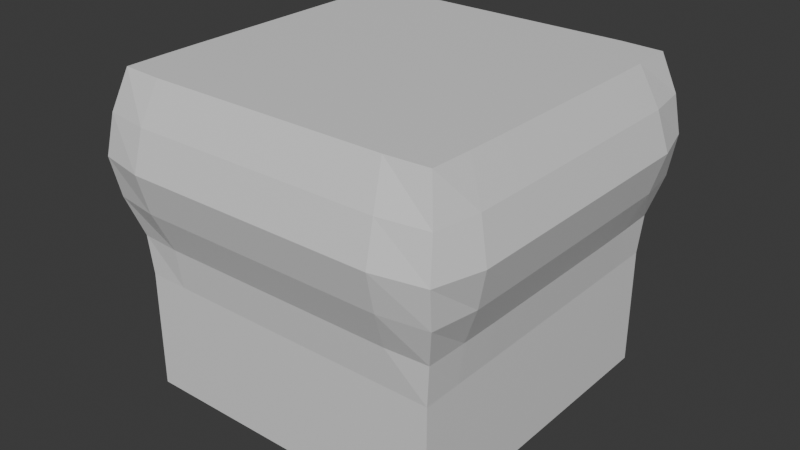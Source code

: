 # Source: bulging_cube.blend  (saved by Blender 4.5.91; exported with 4.5.12 LTS)
import bpy
from mathutils import Matrix  # noqa: F401  (used for matrix-valued properties, if any)

bpy.ops.wm.read_factory_settings(use_empty=True)
scene = bpy.context.scene
scene.name = 'Scene'

# ---- collections
col_collection = bpy.data.collections.new('Collection'); scene.collection.children.link(col_collection)

# ---- materials (node trees are filled in below, after node groups)
mat_top = bpy.data.materials.new('Top')
mat_top.alpha_threshold = 0.0
mat_top.roughness = 0.5
mat_top.line_color = (0.0, 0.0, 0.0, 1.0)
mat_sides = bpy.data.materials.new('Sides')
mat_bottom = bpy.data.materials.new('Bottom')

# ---- material node trees
mat_top.use_nodes = True; mat_top.node_tree.nodes.clear()
_N = mat_top.node_tree.nodes; _L = mat_top.node_tree.links
n0 = _N.new('ShaderNodeOutputMaterial'); n0.name = 'Material Output'; n0.location = (200, 100)
n1 = _N.new('ShaderNodeBsdfPrincipled'); n1.name = 'Principled BSDF'; n1.location = (-200, 100)
n1.inputs[3].default_value = 1.45
_L.new(n1.outputs[0], n0.inputs[0])
n0.is_active_output = True
mat_sides.use_nodes = True; mat_sides.node_tree.nodes.clear()
_N = mat_sides.node_tree.nodes; _L = mat_sides.node_tree.links
n0 = _N.new('ShaderNodeBsdfPrincipled'); n0.name = 'Principled BSDF'; n0.location = (-200, 100)
n1 = _N.new('ShaderNodeOutputMaterial'); n1.name = 'Material Output'; n1.location = (200, 100)
_L.new(n0.outputs[0], n1.inputs[0])
n1.is_active_output = True
mat_bottom.use_nodes = True; mat_bottom.node_tree.nodes.clear()
_N = mat_bottom.node_tree.nodes; _L = mat_bottom.node_tree.links
n0 = _N.new('ShaderNodeBsdfPrincipled'); n0.name = 'Principled BSDF'; n0.location = (-200, 100)
n1 = _N.new('ShaderNodeOutputMaterial'); n1.name = 'Material Output'; n1.location = (200, 100)
_L.new(n0.outputs[0], n1.inputs[0])
n1.is_active_output = True

# ---- world
world_world = bpy.data.worlds.new('World'); scene.world = world_world
world_world.use_nodes = True; world_world.node_tree.nodes.clear()
_N = world_world.node_tree.nodes; _L = world_world.node_tree.links
n0 = _N.new('ShaderNodeOutputWorld'); n0.name = 'World Output'; n0.location = (200, 100)
n1 = _N.new('ShaderNodeBackground'); n1.name = 'Background'; n1.location = (-200, 100)
n1.inputs[0].default_value = (0.05088, 0.05088, 0.05088, 1.0)
_L.new(n1.outputs[0], n0.inputs[0])
n0.is_active_output = True
world_world.color = (0.05088, 0.05088, 0.05088)
world_world.sun_shadow_jitter_overblur = 0.0

# ---- meshes
me_cube_002 = bpy.data.meshes.new('Cube.002')
me_cube_002.from_pydata([(-0.5, -0.5, -0.5), (-0.5102, -0.5063, 0.5), (-0.5, 0.5, -0.5), (-0.5102, 0.5063, 0.5), (0.5, -0.5, -0.5), (0.5102, -0.5063, 0.5), (0.5, 0.5, -0.5), (0.5102, 0.5063, 0.5), (-0.5, 0.0, -0.5), (-0.5102, -0.5063, 0.0), (-0.5148, 0.0, 0.5), (-0.5102, 0.5063, 0.0), (0.0, 0.5, -0.5), (0.0, 0.5148, 0.5), (0.5102, 0.5063, 0.0), (0.5, 0.0, -0.5), (0.5148, 0.0, 0.5), (0.5102, -0.5063, 0.0), (0.0, -0.5, -0.5), (0.0, -0.5148, 0.5), (0.0, 0.0, 0.5), (0.0, 0.0, -0.5), (0.0, -0.5148, 0.0), (0.5148, 0.0, 0.0), (0.0, 0.5148, 0.0), (-0.5148, 0.0, 0.0), (-0.5576, -0.5678, 0.25), (-0.5148, 0.25, 0.5), (-0.5, 0.5, -0.25), (0.25, 0.5148, 0.5), (0.5, 0.5, -0.25), (0.5148, -0.25, 0.5), (0.5, -0.5, -0.25), (-0.25, -0.5148, 0.5), (-0.5, -0.5, -0.25), (-0.5148, -0.25, 0.5), (-0.5576, 0.5678, 0.25), (-0.25, 0.5148, 0.5), (0.5576, 0.5678, 0.25), (0.5148, 0.25, 0.5), (0.5576, -0.5678, 0.25), (0.25, -0.5148, 0.5), (0.0, -0.25, 0.5), (0.0, 0.25, 0.5), (0.25, 0.0, 0.5), (-0.25, 0.0, 0.5), (-0.25, -0.5148, 0.0), (0.25, -0.5148, 0.0), (0.0, -0.5, -0.25), (0.0, -0.6, 0.25), (0.5148, -0.25, 0.0), (0.5148, 0.25, 0.0), (0.5, 0.0, -0.25), (0.6, 0.0, 0.25), (0.25, 0.5148, 0.0), (-0.25, 0.5148, 0.0), (0.0, 0.5, -0.25), (0.0, 0.6, 0.25), (-0.5148, 0.25, 0.0), (-0.5148, -0.25, 0.0), (-0.5, 0.0, -0.25), (-0.6, 0.0, 0.25), (-0.6, -0.2563, 0.25), (-0.5, -0.25, -0.25), (-0.5, 0.25, -0.25), (-0.2512, 0.6, 0.25), (-0.25, 0.5, -0.25), (0.25, 0.5, -0.25), (0.6, 0.2563, 0.25), (0.5, 0.25, -0.25), (0.5, -0.25, -0.25), (0.2512, -0.6, 0.25), (0.25, -0.5, -0.25), (-0.25, -0.5, -0.25), (-0.25, 0.25, 0.5), (0.25, 0.25, 0.5), (0.25, -0.25, 0.5), (-0.25, -0.25, 0.5), (-0.2512, -0.6, 0.25), (0.6, -0.2563, 0.25), (0.2512, 0.6, 0.25), (-0.6, 0.2563, 0.25), (-0.5447, -0.5447, 0.375), (-0.5136, 0.3765, 0.5), (0.3781, 0.5148, 0.5), (0.5136, -0.3765, 0.5), (-0.3781, -0.5148, 0.5), (-0.5, -0.5, -0.125), (-0.5148, -0.125, 0.5), (-0.5447, 0.5447, 0.125), (-0.125, 0.5148, 0.5), (0.5447, 0.5447, 0.125), (0.5148, 0.125, 0.5), (0.5447, -0.5447, 0.125), (0.125, -0.5148, 0.5), (-0.3781, -0.5148, 0.0), (0.125, -0.5148, 0.0), (0.0, -0.5678, 0.125), (0.5136, -0.3765, 0.0), (0.5148, 0.125, 0.0), (0.5678, 0.0, 0.125), (0.3781, 0.5148, 0.0), (-0.125, 0.5148, 0.0), (0.0, 0.5678, 0.125), (-0.5136, 0.3765, 0.0), (-0.5148, -0.125, 0.0), (-0.5678, 0.0, 0.125), (-0.5447, -0.5447, 0.125), (-0.5148, 0.125, 0.5), (-0.5, 0.5, -0.125), (0.125, 0.5148, 0.5), (0.5, 0.5, -0.125), (0.5148, -0.125, 0.5), (0.5, -0.5, -0.125), (-0.125, -0.5148, 0.5), (-0.5136, -0.3765, 0.5), (-0.5447, 0.5447, 0.375), (-0.3781, 0.5148, 0.5), (0.5447, 0.5447, 0.375), (0.5136, 0.3765, 0.5), (0.5447, -0.5447, 0.375), (0.3781, -0.5148, 0.5), (-0.125, -0.5148, 0.0), (0.3781, -0.5148, 0.0), (0.0, -0.5, -0.125), (0.0, -0.5678, 0.375), (0.5148, -0.125, 0.0), (0.5136, 0.3765, 0.0), (0.5, 0.0, -0.125), (0.5678, 0.0, 0.375), (0.125, 0.5148, 0.0), (-0.3781, 0.5148, 0.0), (0.0, 0.5, -0.125), (0.0, 0.5678, 0.375), (-0.5148, 0.125, 0.0), (-0.5136, -0.3765, 0.0), (-0.5, 0.0, -0.125), (-0.5678, 0.0, 0.375), (-0.6, -0.125, 0.25), (-0.6, -0.4197, 0.25), (-0.5678, -0.2515, 0.125), (-0.5678, -0.2515, 0.375), (-0.5, -0.25, -0.125), (-0.5, 0.25, -0.125), (-0.125, 0.6, 0.25), (-0.4012, 0.6, 0.25), (-0.2505, 0.5678, 0.125), (-0.2505, 0.5678, 0.375), (-0.25, 0.5, -0.125), (0.25, 0.5, -0.125), (0.6, 0.125, 0.25), (0.6, 0.4197, 0.25), (0.5678, 0.2515, 0.125), (0.5678, 0.2515, 0.375), (0.5, 0.25, -0.125), (0.5, -0.25, -0.125), (0.125, -0.6, 0.25), (0.4012, -0.6, 0.25), (0.2505, -0.5678, 0.125), (0.2505, -0.5678, 0.375), (0.25, -0.5, -0.125), (-0.25, -0.5, -0.125), (-0.4012, -0.6, 0.25), (-0.125, -0.6, 0.25), (-0.2505, -0.5678, 0.125), (-0.2505, -0.5678, 0.375), (0.6, -0.4197, 0.25), (0.6, -0.125, 0.25), (0.5678, -0.2515, 0.125), (0.5678, -0.2515, 0.375), (0.4012, 0.6, 0.25), (0.125, 0.6, 0.25), (0.2505, 0.5678, 0.125), (0.2505, 0.5678, 0.375), (-0.6, 0.4197, 0.25), (-0.6, 0.125, 0.25), (-0.5678, 0.2515, 0.125), (-0.5678, 0.2515, 0.375), (-0.5678, 0.125, 0.375), (-0.5678, 0.125, 0.125), (-0.5673, 0.4023, 0.125), (0.125, 0.5678, 0.375), (0.125, 0.5678, 0.125), (0.3967, 0.5678, 0.125), (0.5678, -0.125, 0.375), (0.5678, -0.125, 0.125), (0.5673, -0.4023, 0.125), (-0.125, -0.5678, 0.375), (-0.125, -0.5678, 0.125), (-0.3967, -0.5678, 0.125), (-0.3813, -0.125, 0.5), (-0.125, -0.3813, 0.5), (0.3813, -0.125, 0.5), (0.3807, -0.3813, 0.5), (0.125, 0.3813, 0.5), (0.3807, 0.3813, 0.5), (0.3813, 0.125, 0.5), (-0.3807, 0.3813, 0.5), (-0.125, 0.3813, 0.5), (-0.125, -0.5, -0.125), (0.375, -0.5, -0.125), (0.3967, -0.5678, 0.375), (0.3967, -0.5678, 0.125), (0.125, -0.5678, 0.125), (0.5, -0.125, -0.125), (0.5, 0.375, -0.125), (0.5673, 0.4023, 0.375), (0.5673, 0.4023, 0.125), (0.5678, 0.125, 0.125), (0.125, 0.5, -0.125), (-0.375, 0.5, -0.125), (-0.3967, 0.5678, 0.375), (-0.3967, 0.5678, 0.125), (-0.125, 0.5678, 0.125), (-0.5, 0.125, -0.125), (-0.5, -0.375, -0.125), (-0.5673, -0.4023, 0.375), (-0.5673, -0.4023, 0.125), (-0.5678, -0.125, 0.125), (-0.5678, -0.125, 0.375), (-0.5, -0.125, -0.125), (-0.5, 0.375, -0.125), (-0.125, 0.5678, 0.375), (-0.125, 0.5, -0.125), (0.375, 0.5, -0.125), (0.5678, 0.125, 0.375), (0.5, 0.125, -0.125), (0.5, -0.375, -0.125), (0.125, -0.5678, 0.375), (0.125, -0.5, -0.125), (-0.375, -0.5, -0.125), (-0.3813, 0.125, 0.5), (0.125, -0.3813, 0.5), (-0.3807, -0.3813, 0.5), (-0.3967, -0.5678, 0.375), (0.5673, -0.4023, 0.375), (0.3967, 0.5678, 0.375), (-0.5673, 0.4023, 0.375)], [], [(237, 83, 3, 116), (236, 84, 7, 118), (235, 85, 5, 120), (234, 86, 1, 82), (64, 221, 28), (233, 115, 1, 86), (0, 63, 8), (92, 196, 16), (215, 63, 34), (191, 114, 19), (230, 87, 34), (230, 95, 9, 87), (229, 96, 22, 124), (228, 94, 19, 125), (227, 98, 17, 113), (226, 99, 23, 128), (225, 92, 16, 129), (224, 101, 14, 111), (223, 102, 24, 132), (222, 90, 13, 133), (221, 104, 11, 109), (220, 105, 25, 136), (219, 88, 10, 137), (218, 138, 61, 106), (217, 139, 62, 140), (216, 115, 35, 141), (221, 109, 28), (64, 143, 221), (215, 135, 59, 142), (66, 148, 223), (214, 134, 58, 143), (213, 144, 57, 103), (212, 145, 65, 146), (211, 117, 37, 147), (224, 111, 30), (67, 149, 224), (210, 131, 55, 148), (69, 154, 226), (209, 130, 54, 149), (208, 150, 53, 100), (207, 151, 68, 152), (206, 119, 39, 153), (70, 155, 227), (205, 127, 51, 154), (48, 18, 72), (72, 160, 229), (204, 126, 50, 155), (203, 156, 49, 97), (202, 157, 71, 158), (201, 121, 41, 159), (6, 30, 69), (73, 161, 230), (200, 123, 47, 160), (199, 122, 46, 161), (223, 132, 56), (6, 15, 21, 12), (30, 6, 67), (197, 83, 27), (27, 231, 74, 197), (92, 39, 196), (13, 198, 43, 194), (76, 232, 41, 193), (85, 31, 193), (77, 233, 33, 191), (190, 88, 35), (35, 233, 77, 190), (190, 77, 45), (189, 162, 26, 107), (188, 163, 78, 164), (187, 114, 33, 165), (186, 166, 40, 93), (185, 167, 79, 168), (184, 112, 31, 169), (183, 170, 38, 91), (182, 171, 80, 172), (181, 110, 29, 173), (180, 174, 36, 89), (179, 175, 81, 176), (178, 108, 27, 177), (175, 178, 177, 81), (61, 137, 178, 175), (137, 10, 108, 178), (134, 179, 176, 58), (25, 106, 179, 134), (106, 61, 175, 179), (104, 180, 89, 11), (58, 176, 180, 104), (176, 81, 174, 180), (171, 181, 173, 80), (57, 133, 181, 171), (133, 13, 110, 181), (130, 182, 172, 54), (24, 103, 182, 130), (103, 57, 171, 182), (101, 183, 91, 14), (54, 172, 183, 101), (172, 80, 170, 183), (167, 184, 169, 79), (53, 129, 184, 167), (129, 16, 112, 184), (126, 185, 168, 50), (23, 100, 185, 126), (100, 53, 167, 185), (98, 186, 93, 17), (50, 168, 186, 98), (168, 79, 166, 186), (163, 187, 165, 78), (49, 125, 187, 163), (125, 19, 114, 187), (122, 188, 164, 46), (22, 97, 188, 122), (97, 49, 163, 188), (95, 189, 107, 9), (46, 164, 189, 95), (164, 78, 162, 189), (8, 60, 64), (60, 8, 63), (70, 227, 32), (4, 72, 18), (4, 18, 21, 15), (190, 45, 231, 10), (210, 66, 28), (44, 75, 43, 20), (42, 20, 45, 77), (194, 43, 75), (191, 19, 232, 42), (27, 108, 231), (198, 74, 43), (74, 231, 45), (13, 90, 198), (192, 16, 196, 44), (90, 37, 198), (85, 193, 121, 5), (114, 191, 33), (194, 75, 195, 29), (7, 84, 195, 119), (76, 193, 31, 192), (2, 66, 12), (121, 193, 41), (29, 110, 194), (197, 74, 198, 37), (117, 3, 83, 197), (10, 88, 190), (74, 45, 20, 43), (37, 117, 197), (70, 4, 15), (0, 8, 21, 18), (2, 28, 66), (196, 75, 44), (8, 2, 12, 21), (76, 44, 20, 42), (8, 64, 2), (52, 15, 69), (214, 64, 60), (15, 52, 70), (209, 67, 56), (69, 226, 52), (34, 0, 73), (124, 22, 122, 199), (35, 115, 233), (56, 12, 66), (72, 229, 48), (113, 17, 123, 200), (28, 2, 64), (12, 56, 67), (157, 201, 159, 71), (40, 120, 201, 157), (120, 5, 121, 201), (123, 202, 158, 47), (17, 93, 202, 123), (93, 40, 157, 202), (96, 203, 97, 22), (47, 158, 203, 96), (158, 71, 156, 203), (32, 4, 70), (128, 23, 126, 204), (63, 220, 60), (232, 94, 41), (18, 48, 73), (111, 14, 127, 205), (205, 69, 30), (4, 32, 72), (151, 206, 153, 68), (38, 118, 206, 151), (118, 7, 119, 206), (127, 207, 152, 51), (14, 91, 207, 127), (91, 38, 151, 207), (99, 208, 100, 23), (51, 152, 208, 99), (152, 68, 150, 208), (132, 24, 130, 209), (0, 34, 63), (73, 230, 34), (66, 223, 56), (109, 11, 131, 210), (12, 67, 6), (220, 136, 60), (145, 211, 147, 65), (36, 116, 211, 145), (116, 3, 117, 211), (131, 212, 146, 55), (11, 89, 212, 131), (89, 36, 145, 212), (102, 213, 103, 24), (55, 146, 213, 102), (146, 65, 144, 213), (136, 25, 134, 214), (67, 224, 30), (87, 9, 135, 215), (229, 124, 48), (139, 216, 141, 62), (26, 82, 216, 139), (82, 1, 115, 216), (135, 217, 140, 59), (9, 107, 217, 135), (107, 26, 139, 217), (105, 218, 106, 25), (59, 140, 218, 105), (140, 62, 138, 218), (138, 219, 137, 61), (62, 141, 219, 138), (141, 35, 88, 219), (215, 142, 63), (34, 87, 215), (142, 59, 105, 220), (214, 143, 64), (60, 136, 214), (143, 58, 104, 221), (144, 222, 133, 57), (65, 147, 222, 144), (147, 37, 90, 222), (210, 148, 66), (28, 109, 210), (148, 55, 102, 223), (209, 149, 67), (56, 132, 209), (149, 54, 101, 224), (150, 225, 129, 53), (68, 153, 225, 150), (153, 39, 92, 225), (205, 154, 69), (30, 111, 205), (154, 51, 99, 226), (204, 155, 70), (52, 128, 204), (155, 50, 98, 227), (156, 228, 125, 49), (71, 159, 228, 156), (159, 41, 94, 228), (200, 160, 72), (32, 113, 200), (160, 47, 96, 229), (199, 161, 73), (48, 124, 199), (161, 46, 95, 230), (63, 142, 220), (94, 232, 19), (200, 72, 32), (84, 29, 195), (75, 196, 39, 195), (112, 16, 192), (76, 192, 44), (112, 192, 31), (119, 195, 39), (69, 15, 6), (199, 73, 48), (231, 108, 10), (162, 234, 82, 26), (78, 165, 234, 162), (165, 33, 86, 234), (166, 235, 120, 40), (79, 169, 235, 166), (169, 31, 85, 235), (170, 236, 118, 38), (80, 173, 236, 170), (173, 29, 84, 236), (174, 237, 116, 36), (81, 177, 237, 174), (177, 27, 83, 237), (226, 128, 52), (18, 73, 0), (204, 70, 52), (77, 191, 42), (233, 86, 33), (42, 232, 76), (110, 13, 194), (227, 113, 32)])
me_cube_002.polygons.foreach_set('material_index', [1, 1, 1, 1, 1, 0, 1, 0, 1, 0, 1, 1, 1, 1, 1, 1, 1, 1, 1, 1, 1, 1, 1, 1, 1, 1, 1, 1, 1, 1, 1, 1, 1, 1, 1, 1, 1, 1, 1, 1, 1, 1, 1, 1, 1, 1, 1, 1, 1, 1, 1, 1, 1, 1, 1, 2, 1, 0, 0, 0, 0, 0, 0, 0, 0, 0, 0, 1, 1, 1, 1, 1, 1, 1, 1, 1, 1, 1, 1, 1, 1, 1, 1, 1, 1, 1, 1, 1, 1, 1, 1, 1, 1, 1, 1, 1, 1, 1, 1, 1, 1, 1, 1, 1, 1, 1, 1, 1, 1, 1, 1, 1, 1, 1, 1, 1, 1, 1, 1, 2, 0, 1, 0, 0, 0, 0, 0, 0, 0, 0, 0, 0, 0, 0, 0, 0, 0, 1, 0, 0, 0, 0, 0, 0, 0, 1, 2, 1, 0, 2, 0, 1, 1, 1, 1, 1, 1, 1, 1, 0, 1, 1, 1, 1, 1, 1, 1, 1, 1, 1, 1, 1, 1, 1, 1, 1, 1, 0, 1, 1, 1, 1, 1, 1, 1, 1, 1, 1, 1, 1, 1, 1, 1, 1, 1, 1, 1, 1, 1, 1, 1, 1, 1, 1, 1, 1, 1, 1, 1, 1, 1, 1, 1, 1, 1, 1, 1, 1, 1, 1, 1, 1, 1, 1, 1, 1, 1, 1, 1, 1, 1, 1, 1, 1, 1, 1, 1, 1, 1, 1, 1, 1, 1, 1, 1, 1, 1, 1, 1, 1, 1, 1, 1, 1, 1, 1, 1, 0, 1, 0, 0, 0, 0, 0, 0, 1, 1, 0, 1, 1, 1, 1, 1, 1, 1, 1, 1, 1, 1, 1, 1, 1, 1, 0, 0, 0, 0, 1])
me_cube_002.materials.append(mat_top)
me_cube_002.materials.append(mat_sides)
me_cube_002.materials.append(mat_bottom)
me_cube_002.update()

# ---- objects
ob_cube = bpy.data.objects.new('Cube', me_cube_002)

# ---- transforms, parenting, visibility, modifiers, constraints
ob_cube.location = (0.0, 0.0, 0.0)

# ---- collection membership
col_collection.objects.link(ob_cube)

# ---- scene / render settings (as saved in the file)
scene.frame_start = 1; scene.frame_end = 250; scene.frame_set(1)
scene.render.engine = 'BLENDER_EEVEE_NEXT'
bpy.context.view_layer.update()

# ---- added for rendering (the .blend has no active camera and no usable light): camera, sun
cam_auto = bpy.data.cameras.new('AutoCamera')
cam_auto.lens = 50.0
cam_auto.sensor_width = 36.0
cam_auto.clip_end = 1000.0
ob_auto_camera = bpy.data.objects.new('AutoCamera', cam_auto)
scene.collection.objects.link(ob_auto_camera)
ob_auto_camera.location = (1.82248, -2.18698, 1.45798)
ob_auto_camera.rotation_euler = (1.09748, -7.21219e-08, 0.694738)
scene.camera = ob_auto_camera
light_auto_sun = bpy.data.lights.new('AutoSun', 'SUN')
light_auto_sun.energy = 3.0
light_auto_sun.angle = 0.0523599
ob_auto_sun = bpy.data.objects.new('AutoSun', light_auto_sun)
scene.collection.objects.link(ob_auto_sun)
ob_auto_sun.rotation_euler = (0.872665, 0.174533, 0.523599)
bpy.context.view_layer.update()
